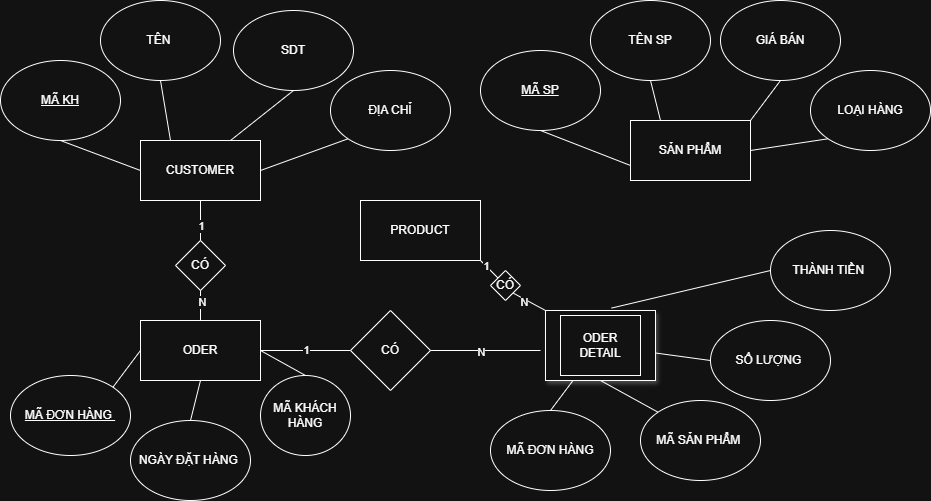

The diagram above was exported from draw.io. Its source (the exported page's mxGraphModel, read from the mxfile embedded in the PNG):
<mxGraphModel dx="1216" dy="784" grid="1" gridSize="10" guides="1" tooltips="1" connect="1" arrows="1" fold="1" page="1" pageScale="1" pageWidth="827" pageHeight="1169" math="0" shadow="0">
  <root>
    <mxCell id="0" />
    <mxCell id="1" parent="0" />
    <mxCell id="gUpaOTOpPXolBwlq46bF-2" value="ODER" style="rounded=0;whiteSpace=wrap;html=1;" vertex="1" parent="1">
      <mxGeometry x="200" y="580" width="120" height="60" as="geometry" />
    </mxCell>
    <mxCell id="gUpaOTOpPXolBwlq46bF-3" value="SẢN PHẨM" style="rounded=0;whiteSpace=wrap;html=1;" vertex="1" parent="1">
      <mxGeometry x="690" y="380" width="120" height="60" as="geometry" />
    </mxCell>
    <mxCell id="gUpaOTOpPXolBwlq46bF-4" value="CUSTOMER" style="rounded=0;whiteSpace=wrap;html=1;" vertex="1" parent="1">
      <mxGeometry x="200" y="400" width="120" height="60" as="geometry" />
    </mxCell>
    <mxCell id="gUpaOTOpPXolBwlq46bF-7" value="" style="rounded=0;whiteSpace=wrap;html=1;shadow=1;" vertex="1" parent="1">
      <mxGeometry x="605" y="570" width="110" height="70" as="geometry" />
    </mxCell>
    <mxCell id="gUpaOTOpPXolBwlq46bF-8" value="ODER DETAIL" style="rounded=0;whiteSpace=wrap;html=1;" vertex="1" parent="1">
      <mxGeometry x="620" y="575" width="80" height="60" as="geometry" />
    </mxCell>
    <mxCell id="gUpaOTOpPXolBwlq46bF-10" value="THÀNH TIỀN&amp;nbsp;" style="ellipse;whiteSpace=wrap;html=1;" vertex="1" parent="1">
      <mxGeometry x="830" y="490" width="120" height="80" as="geometry" />
    </mxCell>
    <mxCell id="gUpaOTOpPXolBwlq46bF-11" value="SỐ LƯỢNG&amp;nbsp;" style="ellipse;whiteSpace=wrap;html=1;" vertex="1" parent="1">
      <mxGeometry x="770" y="580" width="120" height="80" as="geometry" />
    </mxCell>
    <mxCell id="gUpaOTOpPXolBwlq46bF-12" value="MÃ SẢN PHẨM&amp;nbsp;" style="ellipse;whiteSpace=wrap;html=1;" vertex="1" parent="1">
      <mxGeometry x="700" y="660" width="120" height="80" as="geometry" />
    </mxCell>
    <mxCell id="gUpaOTOpPXolBwlq46bF-13" value="MÃ ĐƠN HÀNG" style="ellipse;whiteSpace=wrap;html=1;" vertex="1" parent="1">
      <mxGeometry x="550" y="670" width="120" height="80" as="geometry" />
    </mxCell>
    <mxCell id="gUpaOTOpPXolBwlq46bF-14" value="MÃ KHÁCH HÀNG" style="ellipse;whiteSpace=wrap;html=1;" vertex="1" parent="1">
      <mxGeometry x="320" y="635" width="90" height="80" as="geometry" />
    </mxCell>
    <mxCell id="gUpaOTOpPXolBwlq46bF-15" value="NGÀY ĐẶT HÀNG&amp;nbsp;" style="ellipse;whiteSpace=wrap;html=1;" vertex="1" parent="1">
      <mxGeometry x="190" y="680" width="120" height="80" as="geometry" />
    </mxCell>
    <mxCell id="gUpaOTOpPXolBwlq46bF-16" value="&lt;u&gt;MÃ ĐƠN HÀNG&amp;nbsp;&lt;/u&gt;" style="ellipse;whiteSpace=wrap;html=1;" vertex="1" parent="1">
      <mxGeometry x="70" y="635" width="120" height="80" as="geometry" />
    </mxCell>
    <mxCell id="gUpaOTOpPXolBwlq46bF-17" value="LOẠI HÀNG" style="ellipse;whiteSpace=wrap;html=1;" vertex="1" parent="1">
      <mxGeometry x="870" y="330" width="120" height="80" as="geometry" />
    </mxCell>
    <mxCell id="gUpaOTOpPXolBwlq46bF-18" value="GIÁ BÁN" style="ellipse;whiteSpace=wrap;html=1;" vertex="1" parent="1">
      <mxGeometry x="780" y="260" width="120" height="80" as="geometry" />
    </mxCell>
    <mxCell id="gUpaOTOpPXolBwlq46bF-19" value="TÊN SP" style="ellipse;whiteSpace=wrap;html=1;" vertex="1" parent="1">
      <mxGeometry x="650" y="260" width="120" height="80" as="geometry" />
    </mxCell>
    <mxCell id="gUpaOTOpPXolBwlq46bF-20" value="&lt;u&gt;MÃ SP&lt;/u&gt;" style="ellipse;whiteSpace=wrap;html=1;" vertex="1" parent="1">
      <mxGeometry x="540" y="310" width="120" height="80" as="geometry" />
    </mxCell>
    <mxCell id="gUpaOTOpPXolBwlq46bF-21" value="ĐỊA CHỈ" style="ellipse;whiteSpace=wrap;html=1;" vertex="1" parent="1">
      <mxGeometry x="390" y="330" width="120" height="80" as="geometry" />
    </mxCell>
    <mxCell id="gUpaOTOpPXolBwlq46bF-22" value="SDT" style="ellipse;whiteSpace=wrap;html=1;" vertex="1" parent="1">
      <mxGeometry x="293" y="270" width="120" height="80" as="geometry" />
    </mxCell>
    <mxCell id="gUpaOTOpPXolBwlq46bF-23" value="TÊN&amp;nbsp;" style="ellipse;whiteSpace=wrap;html=1;" vertex="1" parent="1">
      <mxGeometry x="160" y="260" width="120" height="80" as="geometry" />
    </mxCell>
    <mxCell id="gUpaOTOpPXolBwlq46bF-24" value="&lt;u&gt;MÃ KH&lt;/u&gt;" style="ellipse;whiteSpace=wrap;html=1;" vertex="1" parent="1">
      <mxGeometry x="60" y="320" width="120" height="80" as="geometry" />
    </mxCell>
    <mxCell id="gUpaOTOpPXolBwlq46bF-25" value="" style="endArrow=none;html=1;rounded=0;entryX=0;entryY=0.5;entryDx=0;entryDy=0;exitX=1;exitY=0;exitDx=0;exitDy=0;" edge="1" parent="1" source="gUpaOTOpPXolBwlq46bF-16" target="gUpaOTOpPXolBwlq46bF-2">
      <mxGeometry width="50" height="50" relative="1" as="geometry">
        <mxPoint x="390" y="560" as="sourcePoint" />
        <mxPoint x="440" y="510" as="targetPoint" />
      </mxGeometry>
    </mxCell>
    <mxCell id="gUpaOTOpPXolBwlq46bF-26" value="" style="endArrow=none;html=1;rounded=0;exitX=0.5;exitY=1;exitDx=0;exitDy=0;entryX=0.5;entryY=0;entryDx=0;entryDy=0;" edge="1" parent="1" source="gUpaOTOpPXolBwlq46bF-2" target="gUpaOTOpPXolBwlq46bF-15">
      <mxGeometry width="50" height="50" relative="1" as="geometry">
        <mxPoint x="390" y="560" as="sourcePoint" />
        <mxPoint x="440" y="510" as="targetPoint" />
      </mxGeometry>
    </mxCell>
    <mxCell id="gUpaOTOpPXolBwlq46bF-27" value="" style="endArrow=none;html=1;rounded=0;exitX=1;exitY=0.5;exitDx=0;exitDy=0;entryX=0.5;entryY=0;entryDx=0;entryDy=0;" edge="1" parent="1" source="gUpaOTOpPXolBwlq46bF-2" target="gUpaOTOpPXolBwlq46bF-14">
      <mxGeometry width="50" height="50" relative="1" as="geometry">
        <mxPoint x="390" y="560" as="sourcePoint" />
        <mxPoint x="440" y="510" as="targetPoint" />
      </mxGeometry>
    </mxCell>
    <mxCell id="gUpaOTOpPXolBwlq46bF-28" value="" style="endArrow=none;html=1;rounded=0;entryX=0.5;entryY=0;entryDx=0;entryDy=0;exitX=0.25;exitY=1;exitDx=0;exitDy=0;" edge="1" parent="1" source="gUpaOTOpPXolBwlq46bF-7" target="gUpaOTOpPXolBwlq46bF-13">
      <mxGeometry width="50" height="50" relative="1" as="geometry">
        <mxPoint x="390" y="560" as="sourcePoint" />
        <mxPoint x="440" y="510" as="targetPoint" />
      </mxGeometry>
    </mxCell>
    <mxCell id="gUpaOTOpPXolBwlq46bF-29" value="" style="endArrow=none;html=1;rounded=0;entryX=0;entryY=0;entryDx=0;entryDy=0;exitX=0.5;exitY=1;exitDx=0;exitDy=0;" edge="1" parent="1" source="gUpaOTOpPXolBwlq46bF-7" target="gUpaOTOpPXolBwlq46bF-12">
      <mxGeometry width="50" height="50" relative="1" as="geometry">
        <mxPoint x="390" y="560" as="sourcePoint" />
        <mxPoint x="440" y="510" as="targetPoint" />
      </mxGeometry>
    </mxCell>
    <mxCell id="gUpaOTOpPXolBwlq46bF-30" value="" style="endArrow=none;html=1;rounded=0;entryX=0;entryY=0.5;entryDx=0;entryDy=0;" edge="1" parent="1" source="gUpaOTOpPXolBwlq46bF-7" target="gUpaOTOpPXolBwlq46bF-11">
      <mxGeometry width="50" height="50" relative="1" as="geometry">
        <mxPoint x="720" y="610" as="sourcePoint" />
        <mxPoint x="440" y="510" as="targetPoint" />
      </mxGeometry>
    </mxCell>
    <mxCell id="gUpaOTOpPXolBwlq46bF-31" value="" style="endArrow=none;html=1;rounded=0;entryX=0;entryY=0.5;entryDx=0;entryDy=0;exitX=0.601;exitY=-0.035;exitDx=0;exitDy=0;exitPerimeter=0;" edge="1" parent="1" source="gUpaOTOpPXolBwlq46bF-7" target="gUpaOTOpPXolBwlq46bF-10">
      <mxGeometry width="50" height="50" relative="1" as="geometry">
        <mxPoint x="390" y="560" as="sourcePoint" />
        <mxPoint x="440" y="510" as="targetPoint" />
      </mxGeometry>
    </mxCell>
    <mxCell id="gUpaOTOpPXolBwlq46bF-32" value="" style="endArrow=none;html=1;rounded=0;exitX=1;exitY=0.5;exitDx=0;exitDy=0;entryX=0;entryY=1;entryDx=0;entryDy=0;" edge="1" parent="1" source="gUpaOTOpPXolBwlq46bF-3" target="gUpaOTOpPXolBwlq46bF-17">
      <mxGeometry width="50" height="50" relative="1" as="geometry">
        <mxPoint x="390" y="560" as="sourcePoint" />
        <mxPoint x="440" y="510" as="targetPoint" />
      </mxGeometry>
    </mxCell>
    <mxCell id="gUpaOTOpPXolBwlq46bF-33" value="" style="endArrow=none;html=1;rounded=0;entryX=0.5;entryY=1;entryDx=0;entryDy=0;exitX=1;exitY=0;exitDx=0;exitDy=0;" edge="1" parent="1" source="gUpaOTOpPXolBwlq46bF-3" target="gUpaOTOpPXolBwlq46bF-18">
      <mxGeometry width="50" height="50" relative="1" as="geometry">
        <mxPoint x="390" y="560" as="sourcePoint" />
        <mxPoint x="440" y="510" as="targetPoint" />
      </mxGeometry>
    </mxCell>
    <mxCell id="gUpaOTOpPXolBwlq46bF-34" value="" style="endArrow=none;html=1;rounded=0;entryX=0.5;entryY=1;entryDx=0;entryDy=0;exitX=0.25;exitY=0;exitDx=0;exitDy=0;" edge="1" parent="1" source="gUpaOTOpPXolBwlq46bF-3" target="gUpaOTOpPXolBwlq46bF-19">
      <mxGeometry width="50" height="50" relative="1" as="geometry">
        <mxPoint x="390" y="560" as="sourcePoint" />
        <mxPoint x="440" y="510" as="targetPoint" />
      </mxGeometry>
    </mxCell>
    <mxCell id="gUpaOTOpPXolBwlq46bF-35" value="" style="endArrow=none;html=1;rounded=0;entryX=0.5;entryY=1;entryDx=0;entryDy=0;exitX=0;exitY=0.75;exitDx=0;exitDy=0;" edge="1" parent="1" source="gUpaOTOpPXolBwlq46bF-3" target="gUpaOTOpPXolBwlq46bF-20">
      <mxGeometry width="50" height="50" relative="1" as="geometry">
        <mxPoint x="390" y="560" as="sourcePoint" />
        <mxPoint x="440" y="510" as="targetPoint" />
      </mxGeometry>
    </mxCell>
    <mxCell id="gUpaOTOpPXolBwlq46bF-36" value="" style="endArrow=none;html=1;rounded=0;entryX=0.5;entryY=1;entryDx=0;entryDy=0;exitX=0;exitY=0.5;exitDx=0;exitDy=0;" edge="1" parent="1" source="gUpaOTOpPXolBwlq46bF-4" target="gUpaOTOpPXolBwlq46bF-24">
      <mxGeometry width="50" height="50" relative="1" as="geometry">
        <mxPoint x="390" y="560" as="sourcePoint" />
        <mxPoint x="440" y="510" as="targetPoint" />
      </mxGeometry>
    </mxCell>
    <mxCell id="gUpaOTOpPXolBwlq46bF-37" value="" style="endArrow=none;html=1;rounded=0;entryX=0.5;entryY=1;entryDx=0;entryDy=0;exitX=0.25;exitY=0;exitDx=0;exitDy=0;" edge="1" parent="1" source="gUpaOTOpPXolBwlq46bF-4" target="gUpaOTOpPXolBwlq46bF-23">
      <mxGeometry width="50" height="50" relative="1" as="geometry">
        <mxPoint x="390" y="560" as="sourcePoint" />
        <mxPoint x="440" y="510" as="targetPoint" />
      </mxGeometry>
    </mxCell>
    <mxCell id="gUpaOTOpPXolBwlq46bF-38" value="" style="endArrow=none;html=1;rounded=0;entryX=0.5;entryY=1;entryDx=0;entryDy=0;exitX=0.75;exitY=0;exitDx=0;exitDy=0;" edge="1" parent="1" source="gUpaOTOpPXolBwlq46bF-4" target="gUpaOTOpPXolBwlq46bF-22">
      <mxGeometry width="50" height="50" relative="1" as="geometry">
        <mxPoint x="390" y="560" as="sourcePoint" />
        <mxPoint x="440" y="510" as="targetPoint" />
      </mxGeometry>
    </mxCell>
    <mxCell id="gUpaOTOpPXolBwlq46bF-39" value="" style="endArrow=none;html=1;rounded=0;entryX=0;entryY=1;entryDx=0;entryDy=0;exitX=1;exitY=0.5;exitDx=0;exitDy=0;" edge="1" parent="1" source="gUpaOTOpPXolBwlq46bF-4" target="gUpaOTOpPXolBwlq46bF-21">
      <mxGeometry width="50" height="50" relative="1" as="geometry">
        <mxPoint x="390" y="560" as="sourcePoint" />
        <mxPoint x="440" y="510" as="targetPoint" />
      </mxGeometry>
    </mxCell>
    <mxCell id="gUpaOTOpPXolBwlq46bF-43" value="" style="endArrow=none;html=1;rounded=0;exitX=0.5;exitY=0;exitDx=0;exitDy=0;entryX=0.5;entryY=1;entryDx=0;entryDy=0;" edge="1" parent="1" source="gUpaOTOpPXolBwlq46bF-2" target="gUpaOTOpPXolBwlq46bF-4">
      <mxGeometry width="50" height="50" relative="1" as="geometry">
        <mxPoint x="390" y="560" as="sourcePoint" />
        <mxPoint x="440" y="510" as="targetPoint" />
      </mxGeometry>
    </mxCell>
    <mxCell id="gUpaOTOpPXolBwlq46bF-45" value="1" style="edgeLabel;html=1;align=center;verticalAlign=middle;resizable=0;points=[];" vertex="1" connectable="0" parent="gUpaOTOpPXolBwlq46bF-43">
      <mxGeometry x="0.5686" relative="1" as="geometry">
        <mxPoint as="offset" />
      </mxGeometry>
    </mxCell>
    <mxCell id="gUpaOTOpPXolBwlq46bF-46" value="N" style="edgeLabel;html=1;align=center;verticalAlign=middle;resizable=0;points=[];" vertex="1" connectable="0" parent="gUpaOTOpPXolBwlq46bF-43">
      <mxGeometry x="-0.6863" y="-1" relative="1" as="geometry">
        <mxPoint as="offset" />
      </mxGeometry>
    </mxCell>
    <mxCell id="gUpaOTOpPXolBwlq46bF-44" value="CÓ" style="rhombus;whiteSpace=wrap;html=1;" vertex="1" parent="1">
      <mxGeometry x="235" y="500" width="50" height="50" as="geometry" />
    </mxCell>
    <mxCell id="gUpaOTOpPXolBwlq46bF-47" value="PRODUCT" style="rounded=0;whiteSpace=wrap;html=1;" vertex="1" parent="1">
      <mxGeometry x="420" y="460" width="120" height="60" as="geometry" />
    </mxCell>
    <mxCell id="gUpaOTOpPXolBwlq46bF-48" value="" style="endArrow=none;html=1;rounded=0;exitX=1;exitY=0.5;exitDx=0;exitDy=0;" edge="1" parent="1" source="gUpaOTOpPXolBwlq46bF-2">
      <mxGeometry width="50" height="50" relative="1" as="geometry">
        <mxPoint x="390" y="720" as="sourcePoint" />
        <mxPoint x="600" y="610" as="targetPoint" />
      </mxGeometry>
    </mxCell>
    <mxCell id="gUpaOTOpPXolBwlq46bF-50" value="1" style="edgeLabel;html=1;align=center;verticalAlign=middle;resizable=0;points=[];" vertex="1" connectable="0" parent="gUpaOTOpPXolBwlq46bF-48">
      <mxGeometry x="-0.6706" y="1" relative="1" as="geometry">
        <mxPoint as="offset" />
      </mxGeometry>
    </mxCell>
    <mxCell id="gUpaOTOpPXolBwlq46bF-51" value="N" style="edgeLabel;html=1;align=center;verticalAlign=middle;resizable=0;points=[];" vertex="1" connectable="0" parent="gUpaOTOpPXolBwlq46bF-48">
      <mxGeometry x="0.5731" y="-1" relative="1" as="geometry">
        <mxPoint as="offset" />
      </mxGeometry>
    </mxCell>
    <mxCell id="gUpaOTOpPXolBwlq46bF-49" value="CÓ" style="rhombus;whiteSpace=wrap;html=1;" vertex="1" parent="1">
      <mxGeometry x="410" y="570" width="80" height="80" as="geometry" />
    </mxCell>
    <mxCell id="gUpaOTOpPXolBwlq46bF-52" value="" style="endArrow=none;html=1;rounded=0;entryX=0;entryY=0;entryDx=0;entryDy=0;exitX=1;exitY=1;exitDx=0;exitDy=0;" edge="1" parent="1" source="gUpaOTOpPXolBwlq46bF-53" target="gUpaOTOpPXolBwlq46bF-7">
      <mxGeometry width="50" height="50" relative="1" as="geometry">
        <mxPoint x="390" y="720" as="sourcePoint" />
        <mxPoint x="440" y="670" as="targetPoint" />
      </mxGeometry>
    </mxCell>
    <mxCell id="gUpaOTOpPXolBwlq46bF-55" value="N" style="edgeLabel;html=1;align=center;verticalAlign=middle;resizable=0;points=[];" vertex="1" connectable="0" parent="gUpaOTOpPXolBwlq46bF-52">
      <mxGeometry x="-0.2216" y="-3" relative="1" as="geometry">
        <mxPoint as="offset" />
      </mxGeometry>
    </mxCell>
    <mxCell id="gUpaOTOpPXolBwlq46bF-54" value="" style="endArrow=none;html=1;rounded=0;entryX=0;entryY=0;entryDx=0;entryDy=0;exitX=1;exitY=1;exitDx=0;exitDy=0;" edge="1" parent="1" source="gUpaOTOpPXolBwlq46bF-47" target="gUpaOTOpPXolBwlq46bF-53">
      <mxGeometry width="50" height="50" relative="1" as="geometry">
        <mxPoint x="540" y="520" as="sourcePoint" />
        <mxPoint x="605" y="570" as="targetPoint" />
      </mxGeometry>
    </mxCell>
    <mxCell id="gUpaOTOpPXolBwlq46bF-56" value="1" style="edgeLabel;html=1;align=center;verticalAlign=middle;resizable=0;points=[];" vertex="1" connectable="0" parent="gUpaOTOpPXolBwlq46bF-54">
      <mxGeometry x="-0.4084" relative="1" as="geometry">
        <mxPoint as="offset" />
      </mxGeometry>
    </mxCell>
    <mxCell id="gUpaOTOpPXolBwlq46bF-53" value="CÓ" style="rhombus;whiteSpace=wrap;html=1;" vertex="1" parent="1">
      <mxGeometry x="550" y="530" width="30" height="30" as="geometry" />
    </mxCell>
  </root>
</mxGraphModel>